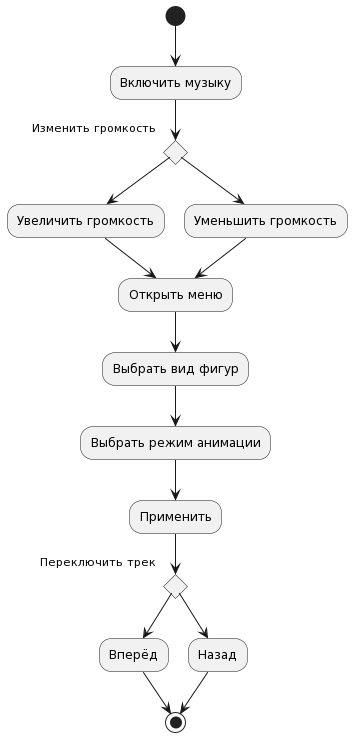

The diagram above was rendered by PlantUML. Its source (embedded in the PNG):
@startuml
(*) --> "Включить музыку"

if "Изменить громкость" then
  -->"Увеличить громкость"
  --> "Открыть меню"
else
  -->"Уменьшить громкость"
  --> "Открыть меню"
endif

--> "Выбрать вид фигур"
--> "Выбрать режим анимации"
--> "Применить"

if Переключить трек then
  -->"Вперёд"
  --> (*)
else
  -->"Назад"
  --> (*)
endif
@enduml